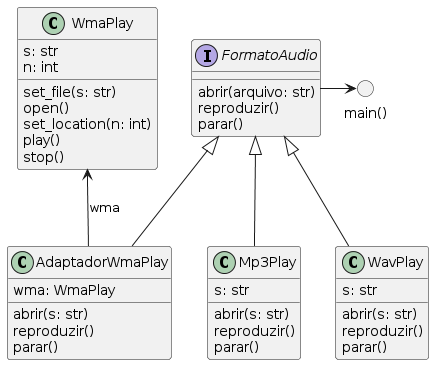

The diagram above was rendered by PlantUML. Its source (embedded in the PNG):
@startuml
!function $strategy($a)
!return "<color:Navy>" + $a + "</color>"
!endfunction

!function $iterator($a)
!return "<color:DarkGreen>" + $a + "</color>"
!endfunction

interface FormatoAudio{
  abrir(arquivo: str)
  reproduzir()
  parar()
}

class Mp3Play{
  s: str
  abrir(s: str)
  reproduzir()
  parar()
}

class WavPlay{
  s: str
  abrir(s: str)
  reproduzir()
  parar()
}

class AdaptadorWmaPlay{
  wma: WmaPlay
  abrir(s: str)
  reproduzir()
  parar()
}

class WmaPlay{
  s: str
  n: int
  set_file(s: str)
  open()
  set_location(n: int)
  play()
  stop()
}

circle "main()"

FormatoAudio -right-> "main()"
FormatoAudio <|-- Mp3Play
FormatoAudio <|-- WavPlay
FormatoAudio <|-- AdaptadorWmaPlay
AdaptadorWmaPlay -up-> WmaPlay : wma
@enduml